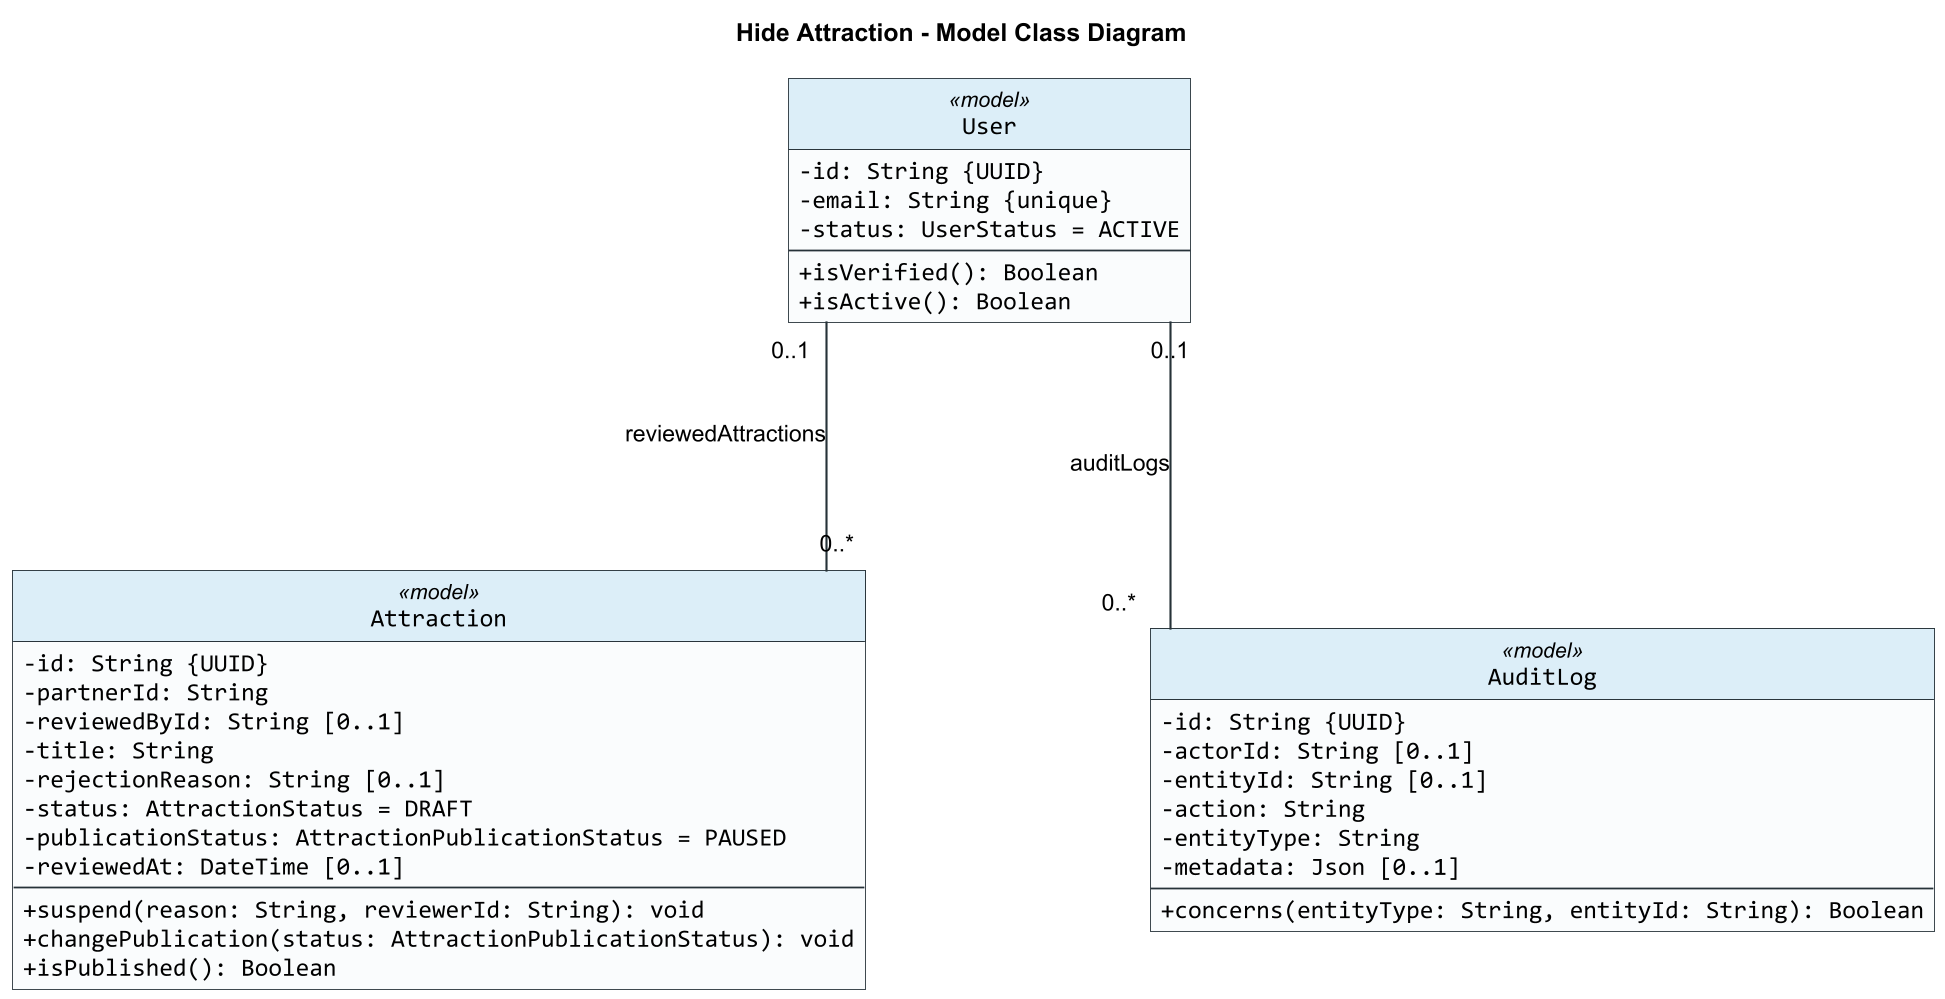

The diagram above was rendered by PlantUML. Its source (embedded in the PNG):
@startuml
title Hide Attraction - Model Class Diagram

skinparam backgroundColor #FFFFFF
skinparam shadowing false
skinparam roundCorner 0
skinparam dpi 170
skinparam defaultFontName Arial
skinparam classFontName Arial
skinparam classAttributeFontName Consolas
skinparam classAttributeIconSize 0
skinparam classBorderColor #263238
skinparam classBackgroundColor #FAFCFD
skinparam classHeaderBackgroundColor #DCEEF8
skinparam ArrowColor #263238
skinparam ArrowThickness 1.2
skinparam linetype ortho
skinparam nodesep 160
skinparam ranksep 140
hide circle

class Attraction <<model>> {
  -id: String {UUID}
  -partnerId: String
  -reviewedById: String [0..1]
  -title: String
  -rejectionReason: String [0..1]
  -status: AttractionStatus = DRAFT
  -publicationStatus: AttractionPublicationStatus = PAUSED
  -reviewedAt: DateTime [0..1]
  --
  +suspend(reason: String, reviewerId: String): void
  +changePublication(status: AttractionPublicationStatus): void
  +isPublished(): Boolean
}

class User <<model>> {
  -id: String {UUID}
  -email: String {unique}
  -status: UserStatus = ACTIVE
  --
  +isVerified(): Boolean
  +isActive(): Boolean
}

class AuditLog <<model>> {
  -id: String {UUID}
  -actorId: String [0..1]
  -entityId: String [0..1]
  -action: String
  -entityType: String
  -metadata: Json [0..1]
  --
  +concerns(entityType: String, entityId: String): Boolean
}

User "0..1" -- "0..*" AuditLog : auditLogs
User "0..1" -- "0..*" Attraction : reviewedAttractions

@enduml